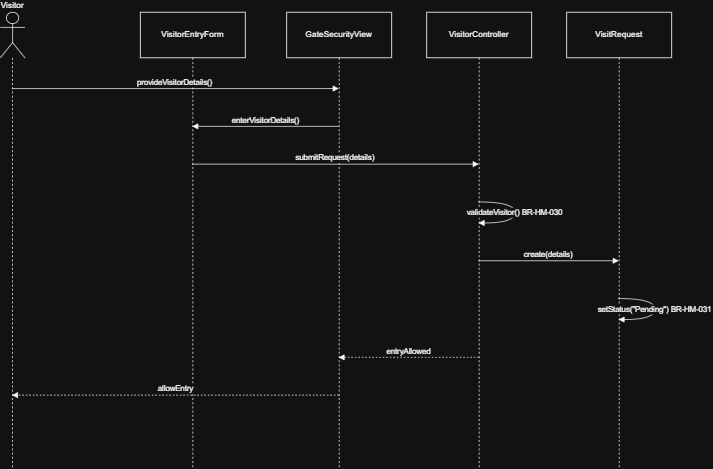

The diagram above was exported from draw.io. Its source (the exported page's mxGraphModel, read from the mxfile embedded in the PNG):
<mxGraphModel dx="1489" dy="803" grid="1" gridSize="10" guides="1" tooltips="1" connect="1" arrows="1" fold="1" page="1" pageScale="1" pageWidth="827" pageHeight="1169" math="0" shadow="0">
  <root>
    <mxCell id="0" />
    <mxCell id="1" parent="0" />
    <mxCell id="9ceSLDUbYExtW1o94E2T-139" parent="1" style="shape=umlLifeline;perimeter=lifelinePerimeter;whiteSpace=wrap;container=1;dropTarget=0;collapsible=0;recursiveResize=0;outlineConnect=0;portConstraint=eastwest;newEdgeStyle={&quot;edgeStyle&quot;:&quot;elbowEdgeStyle&quot;,&quot;elbow&quot;:&quot;vertical&quot;,&quot;curved&quot;:0,&quot;rounded&quot;:0};participant=umlActor;verticalAlign=bottom;labelPosition=center;verticalLabelPosition=top;align=center;size=65;" value="Visitor" vertex="1">
      <mxGeometry height="652" width="35" x="120" y="70" as="geometry" />
    </mxCell>
    <mxCell id="9ceSLDUbYExtW1o94E2T-140" parent="1" style="shape=umlLifeline;perimeter=lifelinePerimeter;whiteSpace=wrap;container=1;dropTarget=0;collapsible=0;recursiveResize=0;outlineConnect=0;portConstraint=eastwest;newEdgeStyle={&quot;edgeStyle&quot;:&quot;elbowEdgeStyle&quot;,&quot;elbow&quot;:&quot;vertical&quot;,&quot;curved&quot;:0,&quot;rounded&quot;:0};size=65;" value="VisitorEntryForm" vertex="1">
      <mxGeometry height="652" width="150" x="320" y="70" as="geometry" />
    </mxCell>
    <mxCell id="9ceSLDUbYExtW1o94E2T-141" parent="1" style="shape=umlLifeline;perimeter=lifelinePerimeter;whiteSpace=wrap;container=1;dropTarget=0;collapsible=0;recursiveResize=0;outlineConnect=0;portConstraint=eastwest;newEdgeStyle={&quot;edgeStyle&quot;:&quot;elbowEdgeStyle&quot;,&quot;elbow&quot;:&quot;vertical&quot;,&quot;curved&quot;:0,&quot;rounded&quot;:0};size=65;" value="GateSecurityView" vertex="1">
      <mxGeometry height="652" width="150" x="529" y="70" as="geometry" />
    </mxCell>
    <mxCell id="9ceSLDUbYExtW1o94E2T-142" parent="1" style="shape=umlLifeline;perimeter=lifelinePerimeter;whiteSpace=wrap;container=1;dropTarget=0;collapsible=0;recursiveResize=0;outlineConnect=0;portConstraint=eastwest;newEdgeStyle={&quot;edgeStyle&quot;:&quot;elbowEdgeStyle&quot;,&quot;elbow&quot;:&quot;vertical&quot;,&quot;curved&quot;:0,&quot;rounded&quot;:0};size=65;" value="VisitorController" vertex="1">
      <mxGeometry height="652" width="150" x="729" y="70" as="geometry" />
    </mxCell>
    <mxCell id="9ceSLDUbYExtW1o94E2T-143" parent="1" style="shape=umlLifeline;perimeter=lifelinePerimeter;whiteSpace=wrap;container=1;dropTarget=0;collapsible=0;recursiveResize=0;outlineConnect=0;portConstraint=eastwest;newEdgeStyle={&quot;edgeStyle&quot;:&quot;elbowEdgeStyle&quot;,&quot;elbow&quot;:&quot;vertical&quot;,&quot;curved&quot;:0,&quot;rounded&quot;:0};size=65;" value="VisitRequest" vertex="1">
      <mxGeometry height="652" width="150" x="929" y="70" as="geometry" />
    </mxCell>
    <mxCell id="9ceSLDUbYExtW1o94E2T-144" edge="1" parent="1" source="9ceSLDUbYExtW1o94E2T-139" style="verticalAlign=bottom;edgeStyle=elbowEdgeStyle;elbow=vertical;curved=0;rounded=0;endArrow=block;" target="9ceSLDUbYExtW1o94E2T-141" value="provideVisitorDetails()">
      <mxGeometry relative="1" as="geometry">
        <Array as="points">
          <mxPoint x="408" y="179" />
        </Array>
      </mxGeometry>
    </mxCell>
    <mxCell id="9ceSLDUbYExtW1o94E2T-145" edge="1" parent="1" source="9ceSLDUbYExtW1o94E2T-141" style="verticalAlign=bottom;edgeStyle=elbowEdgeStyle;elbow=vertical;curved=0;rounded=0;endArrow=block;" target="9ceSLDUbYExtW1o94E2T-140" value="enterVisitorDetails()">
      <mxGeometry relative="1" as="geometry">
        <Array as="points">
          <mxPoint x="511" y="233" />
        </Array>
      </mxGeometry>
    </mxCell>
    <mxCell id="9ceSLDUbYExtW1o94E2T-146" edge="1" parent="1" source="9ceSLDUbYExtW1o94E2T-140" style="verticalAlign=bottom;edgeStyle=elbowEdgeStyle;elbow=vertical;curved=0;rounded=0;endArrow=block;" target="9ceSLDUbYExtW1o94E2T-142" value="submitRequest(details)">
      <mxGeometry relative="1" as="geometry">
        <Array as="points">
          <mxPoint x="608" y="287" />
        </Array>
      </mxGeometry>
    </mxCell>
    <mxCell id="9ceSLDUbYExtW1o94E2T-147" edge="1" parent="1" source="9ceSLDUbYExtW1o94E2T-142" style="curved=1;endArrow=block;rounded=0;" target="9ceSLDUbYExtW1o94E2T-142" value="validateVisitor()  BR-HM-030">
      <mxGeometry relative="1" as="geometry">
        <Array as="points">
          <mxPoint x="855" y="341" />
          <mxPoint x="855" y="371" />
        </Array>
      </mxGeometry>
    </mxCell>
    <mxCell id="9ceSLDUbYExtW1o94E2T-148" edge="1" parent="1" source="9ceSLDUbYExtW1o94E2T-142" style="verticalAlign=bottom;edgeStyle=elbowEdgeStyle;elbow=vertical;curved=0;rounded=0;endArrow=block;" target="9ceSLDUbYExtW1o94E2T-143" value="create(details)">
      <mxGeometry relative="1" as="geometry">
        <Array as="points">
          <mxPoint x="913" y="425" />
        </Array>
      </mxGeometry>
    </mxCell>
    <mxCell id="9ceSLDUbYExtW1o94E2T-149" edge="1" parent="1" source="9ceSLDUbYExtW1o94E2T-143" style="curved=1;endArrow=block;rounded=0;" target="9ceSLDUbYExtW1o94E2T-143" value="setStatus(&quot;Pending&quot;)  BR-HM-031">
      <mxGeometry relative="1" as="geometry">
        <Array as="points">
          <mxPoint x="1055" y="479" />
          <mxPoint x="1055" y="509" />
        </Array>
      </mxGeometry>
    </mxCell>
    <mxCell id="9ceSLDUbYExtW1o94E2T-150" edge="1" parent="1" source="9ceSLDUbYExtW1o94E2T-142" style="verticalAlign=bottom;edgeStyle=elbowEdgeStyle;elbow=vertical;curved=0;rounded=0;dashed=1;dashPattern=2 3;endArrow=block;" target="9ceSLDUbYExtW1o94E2T-141" value="entryAllowed">
      <mxGeometry relative="1" as="geometry">
        <Array as="points">
          <mxPoint x="716" y="563" />
        </Array>
      </mxGeometry>
    </mxCell>
    <mxCell id="9ceSLDUbYExtW1o94E2T-151" edge="1" parent="1" source="9ceSLDUbYExtW1o94E2T-141" style="verticalAlign=bottom;edgeStyle=elbowEdgeStyle;elbow=vertical;curved=0;rounded=0;dashed=1;dashPattern=2 3;endArrow=block;" target="9ceSLDUbYExtW1o94E2T-139" value="allowEntry">
      <mxGeometry relative="1" as="geometry">
        <Array as="points">
          <mxPoint x="411" y="617" />
        </Array>
      </mxGeometry>
    </mxCell>
  </root>
</mxGraphModel>